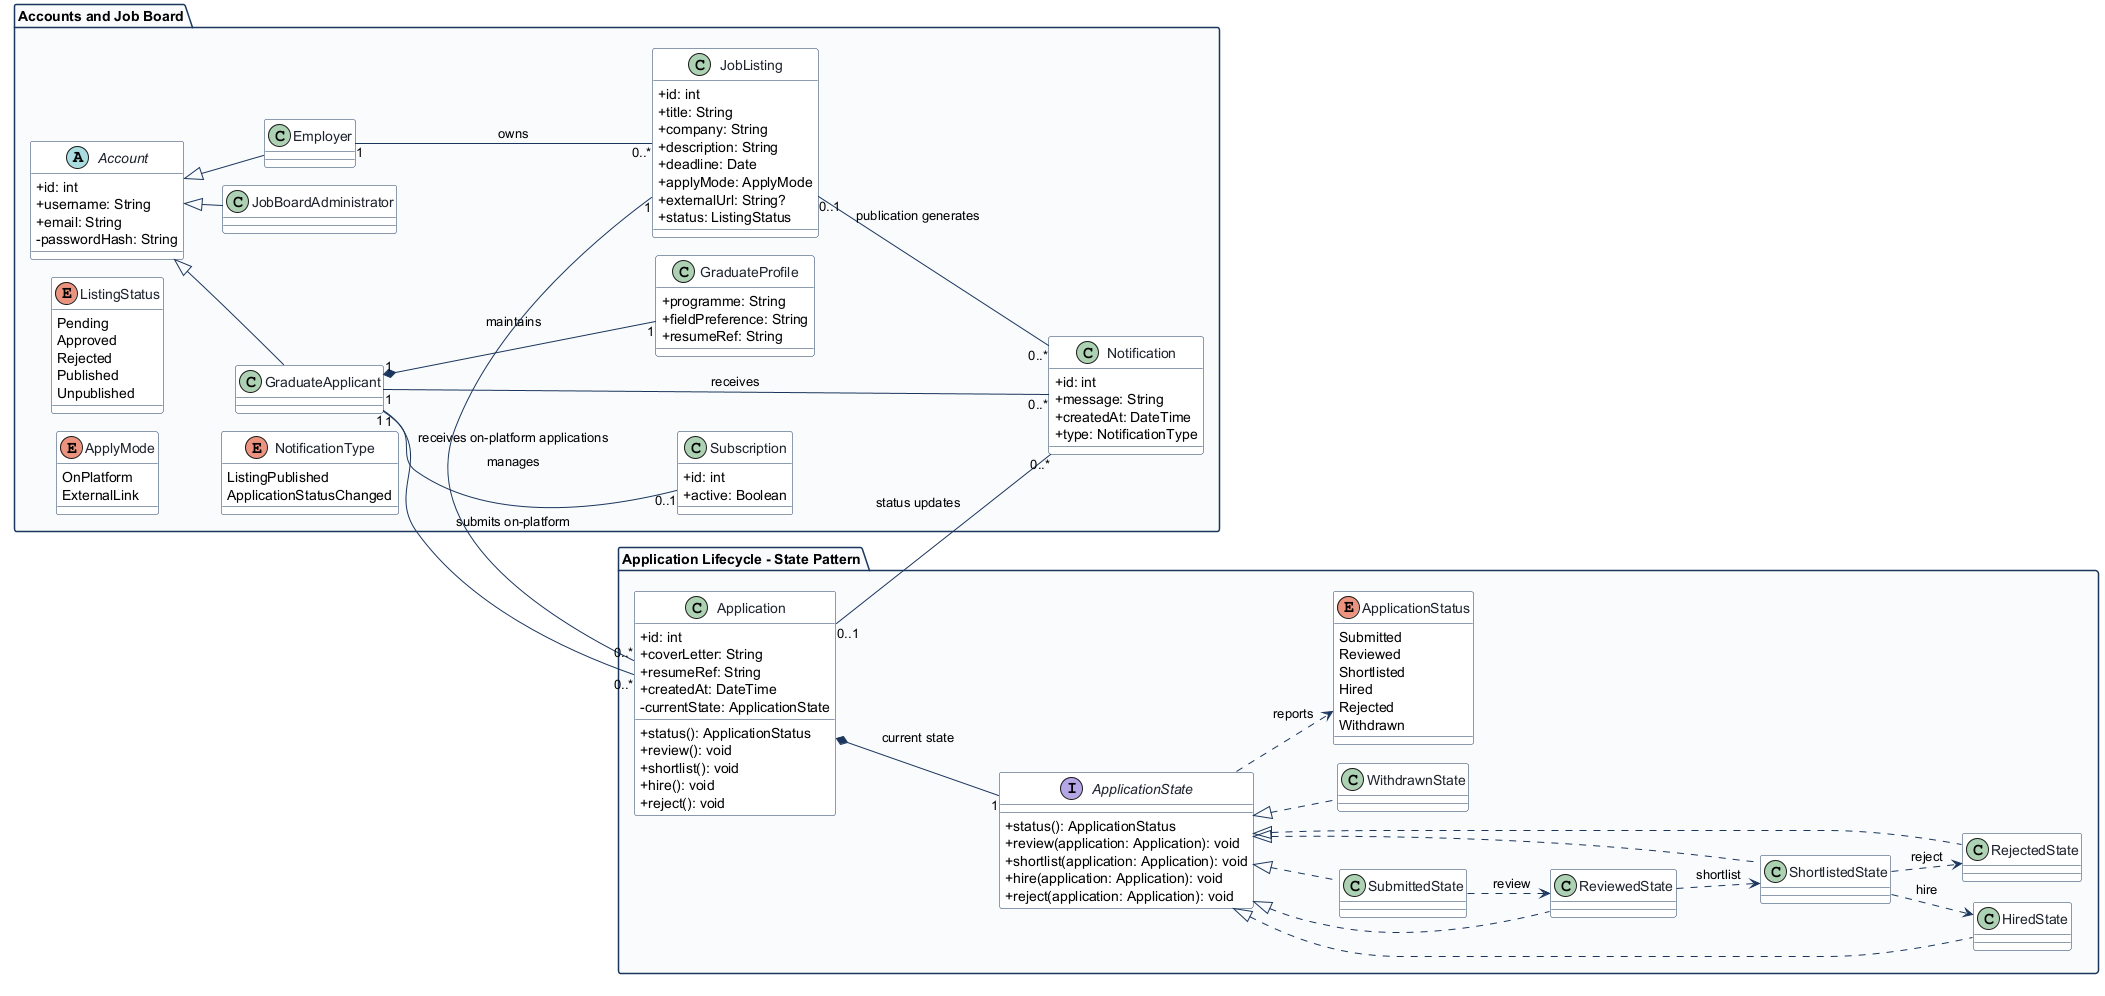

The diagram above was rendered by PlantUML. Its source (embedded in the PNG):
@startuml
!pragma layout smetana
!pragma layout smetana
left to right direction
skinparam shadowing false
skinparam classAttributeIconSize 0
skinparam classBackgroundColor #FFFFFF
skinparam classBorderColor #1B365D
skinparam classFontColor #1E232D
skinparam packageBorderColor #1B365D
skinparam packageBackgroundColor #F8FAFC
skinparam arrowColor #1B365D

package "Accounts and Job Board" {
  abstract class Account {
    +id: int
    +username: String
    +email: String
    -passwordHash: String
  }

  class JobBoardAdministrator
  class Employer
  class GraduateApplicant

  class GraduateProfile {
    +programme: String
    +fieldPreference: String
    +resumeRef: String
  }

  class JobListing {
    +id: int
    +title: String
    +company: String
    +description: String
    +deadline: Date
    +applyMode: ApplyMode
    +externalUrl: String?
    +status: ListingStatus
  }

  class Subscription {
    +id: int
    +active: Boolean
  }

  class Notification {
    +id: int
    +message: String
    +createdAt: DateTime
    +type: NotificationType
  }

  enum ApplyMode {
    OnPlatform
    ExternalLink
  }

  enum ListingStatus {
    Pending
    Approved
    Rejected
    Published
    Unpublished
  }

  enum NotificationType {
    ListingPublished
    ApplicationStatusChanged
  }

  Account <|-- JobBoardAdministrator
  Account <|-- Employer
  Account <|-- GraduateApplicant
  GraduateApplicant "1" *-- "1" GraduateProfile : maintains
  Employer "1" -- "0..*" JobListing : owns
  GraduateApplicant "1" -- "0..1" Subscription : manages
  GraduateApplicant "1" -- "0..*" Notification : receives
  JobListing "0..1" -- "0..*" Notification : publication generates
}

package "Application Lifecycle - State Pattern" {
  class Application {
    +id: int
    +coverLetter: String
    +resumeRef: String
    +createdAt: DateTime
    -currentState: ApplicationState
    +status(): ApplicationStatus
    +review(): void
    +shortlist(): void
    +hire(): void
    +reject(): void
  }

  interface ApplicationState {
    +status(): ApplicationStatus
    +review(application: Application): void
    +shortlist(application: Application): void
    +hire(application: Application): void
    +reject(application: Application): void
  }

  class SubmittedState
  class ReviewedState
  class ShortlistedState
  class HiredState
  class RejectedState
  class WithdrawnState

  enum ApplicationStatus {
    Submitted
    Reviewed
    Shortlisted
    Hired
    Rejected
    Withdrawn
  }

  Application *-- "1" ApplicationState : current state
  ApplicationState ..> ApplicationStatus : reports
  ApplicationState <|.. SubmittedState
  ApplicationState <|.. ReviewedState
  ApplicationState <|.. ShortlistedState
  ApplicationState <|.. HiredState
  ApplicationState <|.. RejectedState
  ApplicationState <|.. WithdrawnState

  SubmittedState ..> ReviewedState : review
  ReviewedState ..> ShortlistedState : shortlist
  ShortlistedState ..> HiredState : hire
  ShortlistedState ..> RejectedState : reject
}

GraduateApplicant "1" -- "0..*" Application : submits on-platform
JobListing "1" -- "0..*" Application : receives on-platform applications
Application "0..1" -- "0..*" Notification : status updates

@enduml